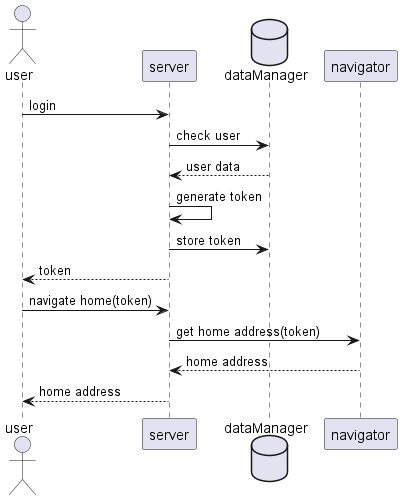

The diagram above was rendered by PlantUML. Its source (embedded in the PNG):
@startuml login
actor user
participant server as serv
database dataManager as dm
participant navigator as nav

user->serv:login
serv->dm:check user
dm-->serv:user data
serv->serv:generate token
serv->dm:store token
serv-->user:token
user->serv:navigate home(token)
serv->nav:get home address(token)
nav-->serv:home address
serv-->user:home address
@enduml